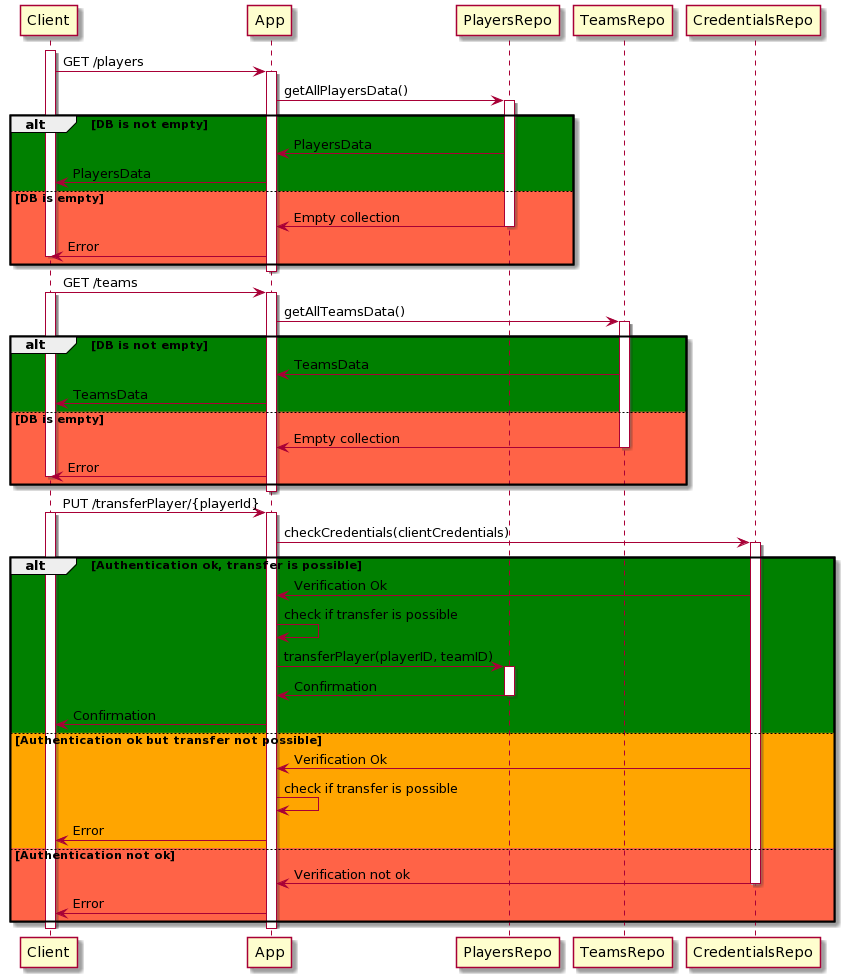

The diagram above was rendered by PlantUML. Its source (embedded in the PNG):
@startuml
activate Client
Client-> App: GET /players
activate App
App -> PlayersRepo: getAllPlayersData()
activate PlayersRepo
alt #green DB is not empty
PlayersRepo-> App: PlayersData
App -> Client: PlayersData
else #tomato DB is empty
PlayersRepo -> App: Empty collection
deactivate PlayersRepo
App -> Client: Error
deactivate Client
end
deactivate App

Client -> App: GET /teams
activate Client
activate App
App-> TeamsRepo: getAllTeamsData()
activate TeamsRepo
alt #green DB is not empty
TeamsRepo -> App: TeamsData
App -> Client: TeamsData
else #tomato DB is empty
TeamsRepo -> App: Empty collection
deactivate TeamsRepo
App-> Client: Error
deactivate Client
end
deactivate App

Client -> App: PUT /transferPlayer/{playerId}
activate Client
activate App
App-> CredentialsRepo: checkCredentials(clientCredentials)
activate CredentialsRepo
alt #green Authentication ok, transfer is possible
CredentialsRepo -> App: Verification Ok
App -> App: check if transfer is possible
App -> PlayersRepo: transferPlayer(playerID, teamID)
activate PlayersRepo
PlayersRepo -> App: Confirmation
deactivate PlayersRepo
App -> Client: Confirmation
else #orange Authentication ok but transfer not possible
CredentialsRepo -> App: Verification Ok
App -> App: check if transfer is possible
App -> Client: Error
else #tomato Authentication not ok
CredentialsRepo  -> App: Verification not ok
deactivate CredentialsRepo
App -> Client: Error
end
deactivate App
deactivate Client
@enduml